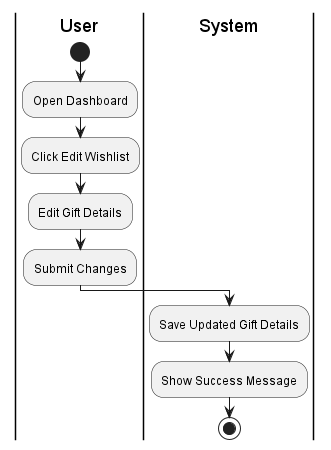

The diagram above was rendered by PlantUML. Its source (embedded in the PNG):
@startuml
|User|
start
:Open Dashboard;
:Click Edit Wishlist;
:Edit Gift Details;
:Submit Changes;

|System|
:Save Updated Gift Details;
:Show Success Message;
stop
@enduml